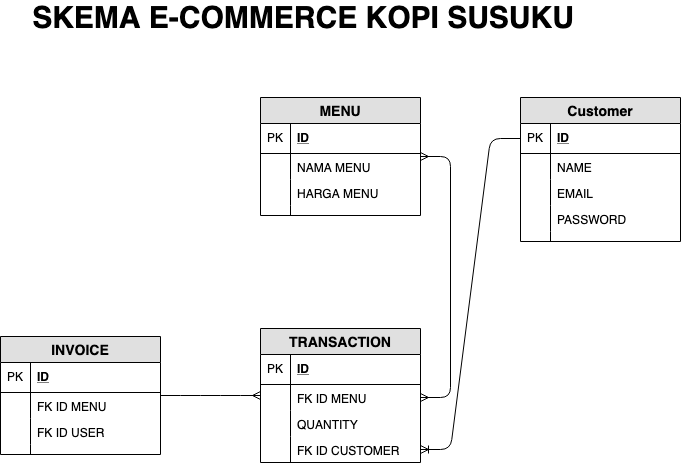

The diagram above was exported from draw.io. Its source (the exported page's mxGraphModel, read from the mxfile embedded in the PNG):
<mxGraphModel dx="946" dy="494" grid="1" gridSize="10" guides="1" tooltips="1" connect="1" arrows="1" fold="1" page="1" pageScale="1" pageWidth="827" pageHeight="1169" math="0" shadow="0">
  <root>
    <mxCell id="0" />
    <mxCell id="1" parent="0" />
    <mxCell id="e1Zg3qN8juUXMSzY9bWZ-6" value="Customer" style="swimlane;fontStyle=1;childLayout=stackLayout;horizontal=1;startSize=26;fillColor=#e0e0e0;horizontalStack=0;resizeParent=1;resizeParentMax=0;resizeLast=0;collapsible=1;marginBottom=0;swimlaneFillColor=#ffffff;align=center;fontSize=14;" vertex="1" parent="1">
      <mxGeometry x="630" y="120" width="160" height="144" as="geometry" />
    </mxCell>
    <mxCell id="e1Zg3qN8juUXMSzY9bWZ-7" value="ID" style="shape=partialRectangle;top=0;left=0;right=0;bottom=1;align=left;verticalAlign=middle;fillColor=none;spacingLeft=34;spacingRight=4;overflow=hidden;rotatable=0;points=[[0,0.5],[1,0.5]];portConstraint=eastwest;dropTarget=0;fontStyle=5;fontSize=12;" vertex="1" parent="e1Zg3qN8juUXMSzY9bWZ-6">
      <mxGeometry y="26" width="160" height="30" as="geometry" />
    </mxCell>
    <mxCell id="e1Zg3qN8juUXMSzY9bWZ-8" value="PK" style="shape=partialRectangle;top=0;left=0;bottom=0;fillColor=none;align=left;verticalAlign=middle;spacingLeft=4;spacingRight=4;overflow=hidden;rotatable=0;points=[];portConstraint=eastwest;part=1;fontSize=12;" vertex="1" connectable="0" parent="e1Zg3qN8juUXMSzY9bWZ-7">
      <mxGeometry width="30" height="30" as="geometry" />
    </mxCell>
    <mxCell id="e1Zg3qN8juUXMSzY9bWZ-9" value="NAME" style="shape=partialRectangle;top=0;left=0;right=0;bottom=0;align=left;verticalAlign=top;fillColor=none;spacingLeft=34;spacingRight=4;overflow=hidden;rotatable=0;points=[[0,0.5],[1,0.5]];portConstraint=eastwest;dropTarget=0;fontSize=12;" vertex="1" parent="e1Zg3qN8juUXMSzY9bWZ-6">
      <mxGeometry y="56" width="160" height="26" as="geometry" />
    </mxCell>
    <mxCell id="e1Zg3qN8juUXMSzY9bWZ-10" value="" style="shape=partialRectangle;top=0;left=0;bottom=0;fillColor=none;align=left;verticalAlign=top;spacingLeft=4;spacingRight=4;overflow=hidden;rotatable=0;points=[];portConstraint=eastwest;part=1;fontSize=12;" vertex="1" connectable="0" parent="e1Zg3qN8juUXMSzY9bWZ-9">
      <mxGeometry width="30" height="26" as="geometry" />
    </mxCell>
    <mxCell id="e1Zg3qN8juUXMSzY9bWZ-11" value="EMAIL" style="shape=partialRectangle;top=0;left=0;right=0;bottom=0;align=left;verticalAlign=top;fillColor=none;spacingLeft=34;spacingRight=4;overflow=hidden;rotatable=0;points=[[0,0.5],[1,0.5]];portConstraint=eastwest;dropTarget=0;fontSize=12;" vertex="1" parent="e1Zg3qN8juUXMSzY9bWZ-6">
      <mxGeometry y="82" width="160" height="26" as="geometry" />
    </mxCell>
    <mxCell id="e1Zg3qN8juUXMSzY9bWZ-12" value="" style="shape=partialRectangle;top=0;left=0;bottom=0;fillColor=none;align=left;verticalAlign=top;spacingLeft=4;spacingRight=4;overflow=hidden;rotatable=0;points=[];portConstraint=eastwest;part=1;fontSize=12;" vertex="1" connectable="0" parent="e1Zg3qN8juUXMSzY9bWZ-11">
      <mxGeometry width="30" height="26" as="geometry" />
    </mxCell>
    <mxCell id="e1Zg3qN8juUXMSzY9bWZ-13" value="PASSWORD" style="shape=partialRectangle;top=0;left=0;right=0;bottom=0;align=left;verticalAlign=top;fillColor=none;spacingLeft=34;spacingRight=4;overflow=hidden;rotatable=0;points=[[0,0.5],[1,0.5]];portConstraint=eastwest;dropTarget=0;fontSize=12;" vertex="1" parent="e1Zg3qN8juUXMSzY9bWZ-6">
      <mxGeometry y="108" width="160" height="26" as="geometry" />
    </mxCell>
    <mxCell id="e1Zg3qN8juUXMSzY9bWZ-14" value="" style="shape=partialRectangle;top=0;left=0;bottom=0;fillColor=none;align=left;verticalAlign=top;spacingLeft=4;spacingRight=4;overflow=hidden;rotatable=0;points=[];portConstraint=eastwest;part=1;fontSize=12;" vertex="1" connectable="0" parent="e1Zg3qN8juUXMSzY9bWZ-13">
      <mxGeometry width="30" height="26" as="geometry" />
    </mxCell>
    <mxCell id="e1Zg3qN8juUXMSzY9bWZ-15" value="" style="shape=partialRectangle;top=0;left=0;right=0;bottom=0;align=left;verticalAlign=top;fillColor=none;spacingLeft=34;spacingRight=4;overflow=hidden;rotatable=0;points=[[0,0.5],[1,0.5]];portConstraint=eastwest;dropTarget=0;fontSize=12;" vertex="1" parent="e1Zg3qN8juUXMSzY9bWZ-6">
      <mxGeometry y="134" width="160" height="10" as="geometry" />
    </mxCell>
    <mxCell id="e1Zg3qN8juUXMSzY9bWZ-16" value="" style="shape=partialRectangle;top=0;left=0;bottom=0;fillColor=none;align=left;verticalAlign=top;spacingLeft=4;spacingRight=4;overflow=hidden;rotatable=0;points=[];portConstraint=eastwest;part=1;fontSize=12;" vertex="1" connectable="0" parent="e1Zg3qN8juUXMSzY9bWZ-15">
      <mxGeometry width="30" height="10" as="geometry" />
    </mxCell>
    <mxCell id="e1Zg3qN8juUXMSzY9bWZ-17" value="MENU" style="swimlane;fontStyle=1;childLayout=stackLayout;horizontal=1;startSize=26;fillColor=#e0e0e0;horizontalStack=0;resizeParent=1;resizeParentMax=0;resizeLast=0;collapsible=1;marginBottom=0;swimlaneFillColor=#ffffff;align=center;fontSize=14;" vertex="1" parent="1">
      <mxGeometry x="370" y="120" width="160" height="118" as="geometry" />
    </mxCell>
    <mxCell id="e1Zg3qN8juUXMSzY9bWZ-18" value="ID" style="shape=partialRectangle;top=0;left=0;right=0;bottom=1;align=left;verticalAlign=middle;fillColor=none;spacingLeft=34;spacingRight=4;overflow=hidden;rotatable=0;points=[[0,0.5],[1,0.5]];portConstraint=eastwest;dropTarget=0;fontStyle=5;fontSize=12;" vertex="1" parent="e1Zg3qN8juUXMSzY9bWZ-17">
      <mxGeometry y="26" width="160" height="30" as="geometry" />
    </mxCell>
    <mxCell id="e1Zg3qN8juUXMSzY9bWZ-19" value="PK" style="shape=partialRectangle;top=0;left=0;bottom=0;fillColor=none;align=left;verticalAlign=middle;spacingLeft=4;spacingRight=4;overflow=hidden;rotatable=0;points=[];portConstraint=eastwest;part=1;fontSize=12;" vertex="1" connectable="0" parent="e1Zg3qN8juUXMSzY9bWZ-18">
      <mxGeometry width="30" height="30" as="geometry" />
    </mxCell>
    <mxCell id="e1Zg3qN8juUXMSzY9bWZ-20" value="NAMA MENU" style="shape=partialRectangle;top=0;left=0;right=0;bottom=0;align=left;verticalAlign=top;fillColor=none;spacingLeft=34;spacingRight=4;overflow=hidden;rotatable=0;points=[[0,0.5],[1,0.5]];portConstraint=eastwest;dropTarget=0;fontSize=12;" vertex="1" parent="e1Zg3qN8juUXMSzY9bWZ-17">
      <mxGeometry y="56" width="160" height="26" as="geometry" />
    </mxCell>
    <mxCell id="e1Zg3qN8juUXMSzY9bWZ-21" value="" style="shape=partialRectangle;top=0;left=0;bottom=0;fillColor=none;align=left;verticalAlign=top;spacingLeft=4;spacingRight=4;overflow=hidden;rotatable=0;points=[];portConstraint=eastwest;part=1;fontSize=12;" vertex="1" connectable="0" parent="e1Zg3qN8juUXMSzY9bWZ-20">
      <mxGeometry width="30" height="26" as="geometry" />
    </mxCell>
    <mxCell id="e1Zg3qN8juUXMSzY9bWZ-22" value="HARGA MENU" style="shape=partialRectangle;top=0;left=0;right=0;bottom=0;align=left;verticalAlign=top;fillColor=none;spacingLeft=34;spacingRight=4;overflow=hidden;rotatable=0;points=[[0,0.5],[1,0.5]];portConstraint=eastwest;dropTarget=0;fontSize=12;" vertex="1" parent="e1Zg3qN8juUXMSzY9bWZ-17">
      <mxGeometry y="82" width="160" height="26" as="geometry" />
    </mxCell>
    <mxCell id="e1Zg3qN8juUXMSzY9bWZ-23" value="" style="shape=partialRectangle;top=0;left=0;bottom=0;fillColor=none;align=left;verticalAlign=top;spacingLeft=4;spacingRight=4;overflow=hidden;rotatable=0;points=[];portConstraint=eastwest;part=1;fontSize=12;" vertex="1" connectable="0" parent="e1Zg3qN8juUXMSzY9bWZ-22">
      <mxGeometry width="30" height="26" as="geometry" />
    </mxCell>
    <mxCell id="e1Zg3qN8juUXMSzY9bWZ-26" value="" style="shape=partialRectangle;top=0;left=0;right=0;bottom=0;align=left;verticalAlign=top;fillColor=none;spacingLeft=34;spacingRight=4;overflow=hidden;rotatable=0;points=[[0,0.5],[1,0.5]];portConstraint=eastwest;dropTarget=0;fontSize=12;" vertex="1" parent="e1Zg3qN8juUXMSzY9bWZ-17">
      <mxGeometry y="108" width="160" height="10" as="geometry" />
    </mxCell>
    <mxCell id="e1Zg3qN8juUXMSzY9bWZ-27" value="" style="shape=partialRectangle;top=0;left=0;bottom=0;fillColor=none;align=left;verticalAlign=top;spacingLeft=4;spacingRight=4;overflow=hidden;rotatable=0;points=[];portConstraint=eastwest;part=1;fontSize=12;" vertex="1" connectable="0" parent="e1Zg3qN8juUXMSzY9bWZ-26">
      <mxGeometry width="30" height="10" as="geometry" />
    </mxCell>
    <mxCell id="e1Zg3qN8juUXMSzY9bWZ-28" value="TRANSACTION" style="swimlane;fontStyle=1;childLayout=stackLayout;horizontal=1;startSize=26;fillColor=#e0e0e0;horizontalStack=0;resizeParent=1;resizeParentMax=0;resizeLast=0;collapsible=1;marginBottom=0;swimlaneFillColor=#ffffff;align=center;fontSize=14;" vertex="1" parent="1">
      <mxGeometry x="370" y="351" width="160" height="134" as="geometry" />
    </mxCell>
    <mxCell id="e1Zg3qN8juUXMSzY9bWZ-29" value="ID" style="shape=partialRectangle;top=0;left=0;right=0;bottom=1;align=left;verticalAlign=middle;fillColor=none;spacingLeft=34;spacingRight=4;overflow=hidden;rotatable=0;points=[[0,0.5],[1,0.5]];portConstraint=eastwest;dropTarget=0;fontStyle=5;fontSize=12;" vertex="1" parent="e1Zg3qN8juUXMSzY9bWZ-28">
      <mxGeometry y="26" width="160" height="30" as="geometry" />
    </mxCell>
    <mxCell id="e1Zg3qN8juUXMSzY9bWZ-30" value="PK" style="shape=partialRectangle;top=0;left=0;bottom=0;fillColor=none;align=left;verticalAlign=middle;spacingLeft=4;spacingRight=4;overflow=hidden;rotatable=0;points=[];portConstraint=eastwest;part=1;fontSize=12;" vertex="1" connectable="0" parent="e1Zg3qN8juUXMSzY9bWZ-29">
      <mxGeometry width="30" height="30" as="geometry" />
    </mxCell>
    <mxCell id="e1Zg3qN8juUXMSzY9bWZ-31" value="FK ID MENU" style="shape=partialRectangle;top=0;left=0;right=0;bottom=0;align=left;verticalAlign=top;fillColor=none;spacingLeft=34;spacingRight=4;overflow=hidden;rotatable=0;points=[[0,0.5],[1,0.5]];portConstraint=eastwest;dropTarget=0;fontSize=12;fontStyle=0" vertex="1" parent="e1Zg3qN8juUXMSzY9bWZ-28">
      <mxGeometry y="56" width="160" height="26" as="geometry" />
    </mxCell>
    <mxCell id="e1Zg3qN8juUXMSzY9bWZ-32" value="" style="shape=partialRectangle;top=0;left=0;bottom=0;fillColor=none;align=left;verticalAlign=top;spacingLeft=4;spacingRight=4;overflow=hidden;rotatable=0;points=[];portConstraint=eastwest;part=1;fontSize=12;" vertex="1" connectable="0" parent="e1Zg3qN8juUXMSzY9bWZ-31">
      <mxGeometry width="30" height="26" as="geometry" />
    </mxCell>
    <mxCell id="e1Zg3qN8juUXMSzY9bWZ-35" value="QUANTITY" style="shape=partialRectangle;top=0;left=0;right=0;bottom=0;align=left;verticalAlign=top;fillColor=none;spacingLeft=34;spacingRight=4;overflow=hidden;rotatable=0;points=[[0,0.5],[1,0.5]];portConstraint=eastwest;dropTarget=0;fontSize=12;" vertex="1" parent="e1Zg3qN8juUXMSzY9bWZ-28">
      <mxGeometry y="82" width="160" height="26" as="geometry" />
    </mxCell>
    <mxCell id="e1Zg3qN8juUXMSzY9bWZ-36" value="" style="shape=partialRectangle;top=0;left=0;bottom=0;fillColor=none;align=left;verticalAlign=top;spacingLeft=4;spacingRight=4;overflow=hidden;rotatable=0;points=[];portConstraint=eastwest;part=1;fontSize=12;" vertex="1" connectable="0" parent="e1Zg3qN8juUXMSzY9bWZ-35">
      <mxGeometry width="30" height="26" as="geometry" />
    </mxCell>
    <mxCell id="e1Zg3qN8juUXMSzY9bWZ-39" value="FK ID CUSTOMER" style="shape=partialRectangle;top=0;left=0;right=0;bottom=0;align=left;verticalAlign=top;fillColor=none;spacingLeft=34;spacingRight=4;overflow=hidden;rotatable=0;points=[[0,0.5],[1,0.5]];portConstraint=eastwest;dropTarget=0;fontSize=12;" vertex="1" parent="e1Zg3qN8juUXMSzY9bWZ-28">
      <mxGeometry y="108" width="160" height="26" as="geometry" />
    </mxCell>
    <mxCell id="e1Zg3qN8juUXMSzY9bWZ-40" value="" style="shape=partialRectangle;top=0;left=0;bottom=0;fillColor=none;align=left;verticalAlign=top;spacingLeft=4;spacingRight=4;overflow=hidden;rotatable=0;points=[];portConstraint=eastwest;part=1;fontSize=12;" vertex="1" connectable="0" parent="e1Zg3qN8juUXMSzY9bWZ-39">
      <mxGeometry width="30" height="26" as="geometry" />
    </mxCell>
    <mxCell id="e1Zg3qN8juUXMSzY9bWZ-41" value="&lt;b&gt;&lt;font style=&quot;font-size: 30px&quot;&gt;SKEMA E-COMMERCE KOPI SUSUKU&lt;/font&gt;&lt;/b&gt;" style="text;html=1;strokeColor=none;fillColor=none;align=center;verticalAlign=middle;whiteSpace=wrap;rounded=0;" vertex="1" parent="1">
      <mxGeometry x="128" y="30" width="570" height="20" as="geometry" />
    </mxCell>
    <mxCell id="e1Zg3qN8juUXMSzY9bWZ-42" value="INVOICE" style="swimlane;fontStyle=1;childLayout=stackLayout;horizontal=1;startSize=26;fillColor=#e0e0e0;horizontalStack=0;resizeParent=1;resizeParentMax=0;resizeLast=0;collapsible=1;marginBottom=0;swimlaneFillColor=#ffffff;align=center;fontSize=14;" vertex="1" parent="1">
      <mxGeometry x="110" y="359" width="160" height="118" as="geometry" />
    </mxCell>
    <mxCell id="e1Zg3qN8juUXMSzY9bWZ-43" value="ID" style="shape=partialRectangle;top=0;left=0;right=0;bottom=1;align=left;verticalAlign=middle;fillColor=none;spacingLeft=34;spacingRight=4;overflow=hidden;rotatable=0;points=[[0,0.5],[1,0.5]];portConstraint=eastwest;dropTarget=0;fontStyle=5;fontSize=12;" vertex="1" parent="e1Zg3qN8juUXMSzY9bWZ-42">
      <mxGeometry y="26" width="160" height="30" as="geometry" />
    </mxCell>
    <mxCell id="e1Zg3qN8juUXMSzY9bWZ-44" value="PK" style="shape=partialRectangle;top=0;left=0;bottom=0;fillColor=none;align=left;verticalAlign=middle;spacingLeft=4;spacingRight=4;overflow=hidden;rotatable=0;points=[];portConstraint=eastwest;part=1;fontSize=12;" vertex="1" connectable="0" parent="e1Zg3qN8juUXMSzY9bWZ-43">
      <mxGeometry width="30" height="30" as="geometry" />
    </mxCell>
    <mxCell id="e1Zg3qN8juUXMSzY9bWZ-45" value="FK ID MENU" style="shape=partialRectangle;top=0;left=0;right=0;bottom=0;align=left;verticalAlign=top;fillColor=none;spacingLeft=34;spacingRight=4;overflow=hidden;rotatable=0;points=[[0,0.5],[1,0.5]];portConstraint=eastwest;dropTarget=0;fontSize=12;" vertex="1" parent="e1Zg3qN8juUXMSzY9bWZ-42">
      <mxGeometry y="56" width="160" height="26" as="geometry" />
    </mxCell>
    <mxCell id="e1Zg3qN8juUXMSzY9bWZ-46" value="" style="shape=partialRectangle;top=0;left=0;bottom=0;fillColor=none;align=left;verticalAlign=top;spacingLeft=4;spacingRight=4;overflow=hidden;rotatable=0;points=[];portConstraint=eastwest;part=1;fontSize=12;" vertex="1" connectable="0" parent="e1Zg3qN8juUXMSzY9bWZ-45">
      <mxGeometry width="30" height="26" as="geometry" />
    </mxCell>
    <mxCell id="e1Zg3qN8juUXMSzY9bWZ-47" value="FK ID USER" style="shape=partialRectangle;top=0;left=0;right=0;bottom=0;align=left;verticalAlign=top;fillColor=none;spacingLeft=34;spacingRight=4;overflow=hidden;rotatable=0;points=[[0,0.5],[1,0.5]];portConstraint=eastwest;dropTarget=0;fontSize=12;" vertex="1" parent="e1Zg3qN8juUXMSzY9bWZ-42">
      <mxGeometry y="82" width="160" height="26" as="geometry" />
    </mxCell>
    <mxCell id="e1Zg3qN8juUXMSzY9bWZ-48" value="" style="shape=partialRectangle;top=0;left=0;bottom=0;fillColor=none;align=left;verticalAlign=top;spacingLeft=4;spacingRight=4;overflow=hidden;rotatable=0;points=[];portConstraint=eastwest;part=1;fontSize=12;" vertex="1" connectable="0" parent="e1Zg3qN8juUXMSzY9bWZ-47">
      <mxGeometry width="30" height="26" as="geometry" />
    </mxCell>
    <mxCell id="e1Zg3qN8juUXMSzY9bWZ-51" value="" style="shape=partialRectangle;top=0;left=0;right=0;bottom=0;align=left;verticalAlign=top;fillColor=none;spacingLeft=34;spacingRight=4;overflow=hidden;rotatable=0;points=[[0,0.5],[1,0.5]];portConstraint=eastwest;dropTarget=0;fontSize=12;" vertex="1" parent="e1Zg3qN8juUXMSzY9bWZ-42">
      <mxGeometry y="108" width="160" height="10" as="geometry" />
    </mxCell>
    <mxCell id="e1Zg3qN8juUXMSzY9bWZ-52" value="" style="shape=partialRectangle;top=0;left=0;bottom=0;fillColor=none;align=left;verticalAlign=top;spacingLeft=4;spacingRight=4;overflow=hidden;rotatable=0;points=[];portConstraint=eastwest;part=1;fontSize=12;" vertex="1" connectable="0" parent="e1Zg3qN8juUXMSzY9bWZ-51">
      <mxGeometry width="30" height="10" as="geometry" />
    </mxCell>
    <mxCell id="e1Zg3qN8juUXMSzY9bWZ-53" value="" style="edgeStyle=entityRelationEdgeStyle;fontSize=12;html=1;endArrow=ERmany;startArrow=ERmany;" edge="1" parent="1" source="e1Zg3qN8juUXMSzY9bWZ-31" target="e1Zg3qN8juUXMSzY9bWZ-17">
      <mxGeometry width="100" height="100" relative="1" as="geometry">
        <mxPoint x="300" y="372.5" as="sourcePoint" />
        <mxPoint x="400" y="272.5" as="targetPoint" />
      </mxGeometry>
    </mxCell>
    <mxCell id="e1Zg3qN8juUXMSzY9bWZ-54" value="" style="edgeStyle=entityRelationEdgeStyle;fontSize=12;html=1;endArrow=ERoneToMany;" edge="1" parent="1" source="e1Zg3qN8juUXMSzY9bWZ-7" target="e1Zg3qN8juUXMSzY9bWZ-39">
      <mxGeometry width="100" height="100" relative="1" as="geometry">
        <mxPoint x="590" y="401" as="sourcePoint" />
        <mxPoint x="690" y="301" as="targetPoint" />
      </mxGeometry>
    </mxCell>
    <mxCell id="e1Zg3qN8juUXMSzY9bWZ-56" value="" style="edgeStyle=entityRelationEdgeStyle;fontSize=12;html=1;endArrow=ERmany;" edge="1" parent="1" source="e1Zg3qN8juUXMSzY9bWZ-42" target="e1Zg3qN8juUXMSzY9bWZ-28">
      <mxGeometry width="100" height="100" relative="1" as="geometry">
        <mxPoint x="110" y="630" as="sourcePoint" />
        <mxPoint x="210" y="530" as="targetPoint" />
      </mxGeometry>
    </mxCell>
  </root>
</mxGraphModel>